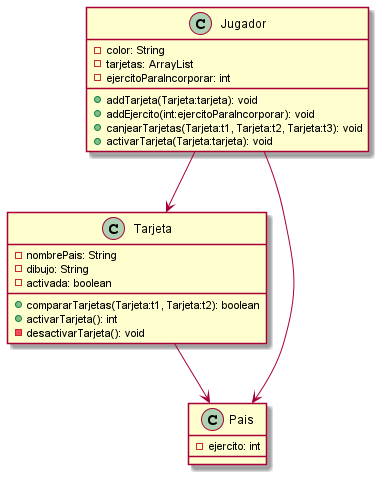

The diagram above was rendered by PlantUML. Its source (embedded in the PNG):
@startuml
'https://plantuml.com/class-diagram

class Tarjeta{
    -nombrePais: String
    -dibujo: String
    -activada: boolean

    +compararTarjetas(Tarjeta:t1, Tarjeta:t2): boolean
    +activarTarjeta(): int
    -desactivarTarjeta(): void
}


class Jugador{
    -color: String
    -tarjetas: ArrayList
    -ejercitoParaIncorporar: int

    + addTarjeta(Tarjeta:tarjeta): void
    + addEjercito(int:ejercitoParaIncorporar): void
    + canjearTarjetas(Tarjeta:t1, Tarjeta:t2, Tarjeta:t3): void
    + activarTarjeta(Tarjeta:tarjeta): void
}


class Pais{
    -ejercito: int
}


Jugador-->Tarjeta
Jugador--->Pais
Tarjeta --> Pais


@enduml